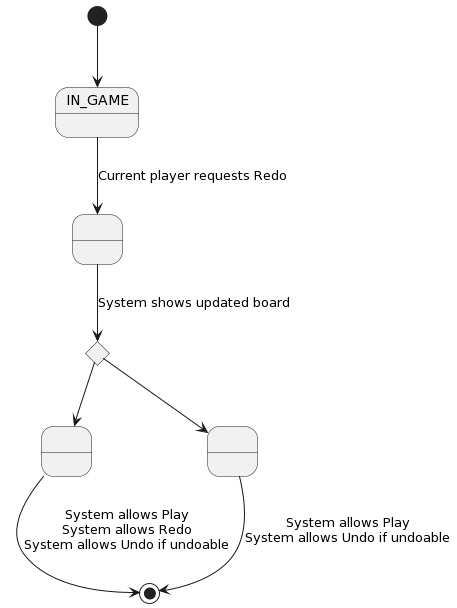

The diagram above was rendered by PlantUML. Its source (embedded in the PNG):
@startuml
state B as " "
state C as " "
state E as " "
state DIAMOND <<choice>>

[*] --> IN_GAME
IN_GAME --> B: Current player requests Redo
B --> DIAMOND: System shows updated board
DIAMOND --> C
DIAMOND --> E
C --> [*]: System allows Play\nSystem allows Redo\nSystem allows Undo if undoable
E --> [*]:  System allows Play\nSystem allows Undo if undoable
@enduml